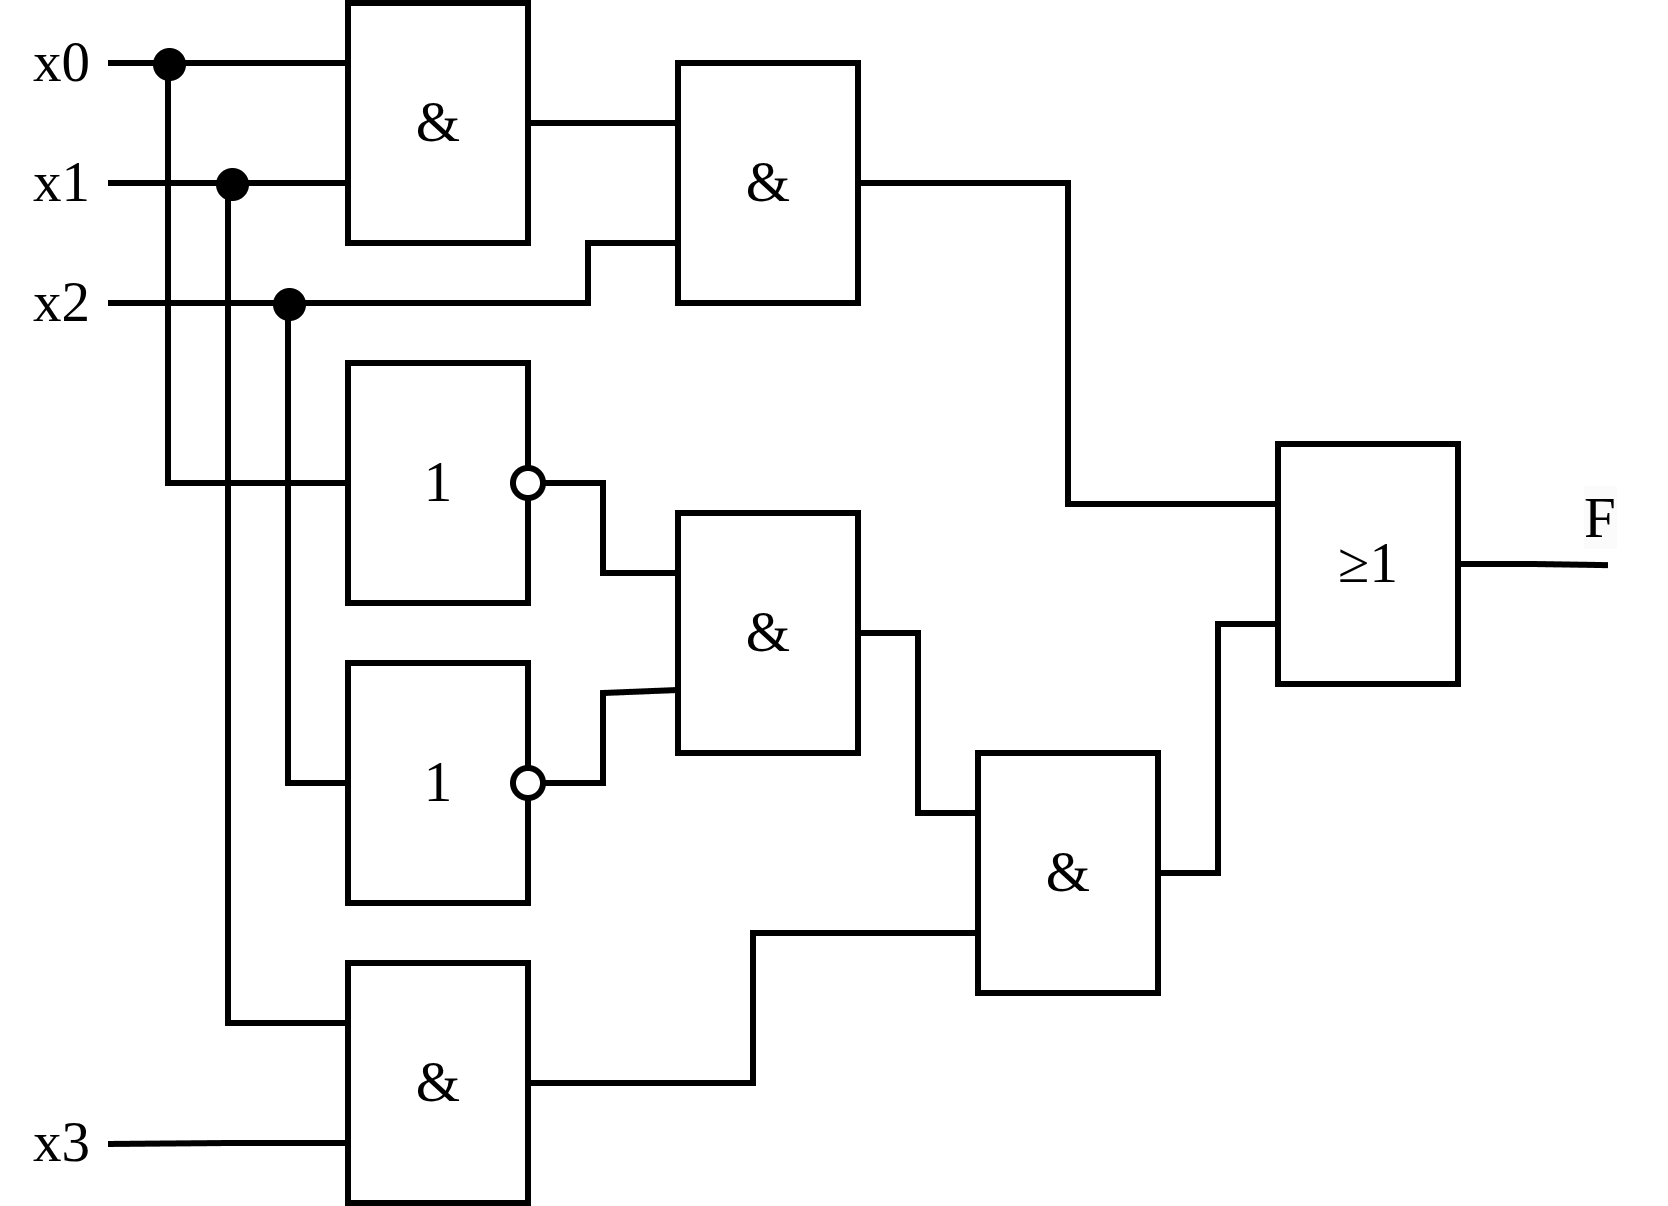

The diagram above was exported from draw.io. Its source (the exported page's mxGraphModel, read from the mxfile embedded in the PNG):
<mxGraphModel dx="1392" dy="840" grid="1" gridSize="10" guides="1" tooltips="1" connect="1" arrows="1" fold="1" page="1" pageScale="1" pageWidth="827" pageHeight="1169" math="0" shadow="0">
  <root>
    <mxCell id="0" />
    <mxCell id="1" parent="0" />
    <mxCell id="2" edge="1" parent="1" source="4" style="edgeStyle=orthogonalEdgeStyle;rounded=0;orthogonalLoop=1;jettySize=auto;html=1;exitX=0;exitY=0.25;exitDx=0;exitDy=0;endArrow=none;endFill=0;strokeWidth=2;">
      <mxGeometry relative="1" as="geometry">
        <mxPoint x="1240" y="340" as="targetPoint" />
      </mxGeometry>
    </mxCell>
    <mxCell id="3" edge="1" parent="1" source="4" style="edgeStyle=orthogonalEdgeStyle;rounded=0;orthogonalLoop=1;jettySize=auto;html=1;exitX=0;exitY=0.75;exitDx=0;exitDy=0;endArrow=none;endFill=0;strokeWidth=2;">
      <mxGeometry relative="1" as="geometry">
        <mxPoint x="1240" y="380" as="targetPoint" />
      </mxGeometry>
    </mxCell>
    <mxCell id="4" parent="1" style="rounded=0;whiteSpace=wrap;html=1;fillColor=none;strokeColor=#000000;strokeWidth=2;" value="&lt;font face=&quot;Times New Roman&quot; style=&quot;font-size: 19px;&quot; color=&quot;#000000&quot;&gt;&amp;amp;&lt;/font&gt;" vertex="1">
      <mxGeometry height="80" width="60" x="1320" y="320" as="geometry" />
    </mxCell>
    <mxCell id="5" edge="1" parent="1" source="4" style="edgeStyle=orthogonalEdgeStyle;rounded=0;orthogonalLoop=1;jettySize=auto;html=1;exitX=1;exitY=0.5;exitDx=0;exitDy=0;entryX=0;entryY=0.25;entryDx=0;entryDy=0;endArrow=none;endFill=0;strokeWidth=2;" target="15">
      <mxGeometry relative="1" as="geometry">
        <Array as="points">
          <mxPoint x="1410" y="360" />
          <mxPoint x="1410" y="360" />
        </Array>
        <mxPoint x="1390" y="360" as="sourcePoint" />
      </mxGeometry>
    </mxCell>
    <mxCell id="6" parent="1" style="text;html=1;align=center;verticalAlign=middle;resizable=0;points=[];autosize=1;strokeColor=none;fillColor=none;fontFamily=Times New Roman;fontSize=19;fontColor=#000000;" value="x0" vertex="1">
      <mxGeometry height="40" width="40" x="1204" y="320" as="geometry" />
    </mxCell>
    <mxCell id="7" connectable="0" parent="1" style="group" value="" vertex="1">
      <mxGeometry height="80" width="70" x="1320" y="640" as="geometry" />
    </mxCell>
    <mxCell id="8" edge="1" parent="7" source="10" style="edgeStyle=orthogonalEdgeStyle;rounded=0;orthogonalLoop=1;jettySize=auto;html=1;exitX=0;exitY=0.25;exitDx=0;exitDy=0;endArrow=none;endFill=0;strokeWidth=2;">
      <mxGeometry relative="1" as="geometry">
        <mxPoint x="-39.99999999999977" y="-260.0000000000001" as="targetPoint" />
      </mxGeometry>
    </mxCell>
    <mxCell id="9" edge="1" parent="7" source="10" style="edgeStyle=orthogonalEdgeStyle;rounded=0;orthogonalLoop=1;jettySize=auto;html=1;exitX=0;exitY=0.75;exitDx=0;exitDy=0;endArrow=none;endFill=0;strokeWidth=2;">
      <mxGeometry relative="1" as="geometry">
        <mxPoint x="-80" y="60.33333333333326" as="targetPoint" />
      </mxGeometry>
    </mxCell>
    <mxCell id="10" parent="7" style="rounded=0;whiteSpace=wrap;html=1;fillColor=none;strokeColor=#000000;strokeWidth=2;" value="&lt;font face=&quot;Times New Roman&quot; style=&quot;font-size: 19px;&quot; color=&quot;#000000&quot;&gt;&amp;amp;&lt;/font&gt;" vertex="1">
      <mxGeometry height="80" width="60" as="geometry" />
    </mxCell>
    <mxCell id="11" parent="1" style="text;html=1;align=center;verticalAlign=middle;resizable=0;points=[];autosize=1;strokeColor=none;fillColor=none;fontFamily=Times New Roman;fontSize=19;fontColor=#000000;" value="x1" vertex="1">
      <mxGeometry height="40" width="40" x="1204" y="360" as="geometry" />
    </mxCell>
    <mxCell id="12" parent="1" style="text;html=1;align=center;verticalAlign=middle;resizable=0;points=[];autosize=1;strokeColor=none;fillColor=none;fontFamily=Times New Roman;fontSize=19;fontColor=#000000;" value="x2" vertex="1">
      <mxGeometry height="40" width="40" x="1204" y="400" as="geometry" />
    </mxCell>
    <mxCell id="13" edge="1" parent="1" source="15" style="edgeStyle=orthogonalEdgeStyle;rounded=0;orthogonalLoop=1;jettySize=auto;html=1;exitX=0;exitY=0.75;exitDx=0;exitDy=0;strokeWidth=2;endArrow=none;endFill=0;">
      <mxGeometry relative="1" as="geometry">
        <Array as="points">
          <mxPoint x="1400" y="400" />
          <mxPoint x="1400" y="420" />
        </Array>
        <mxPoint x="1239.9999999999998" y="420" as="targetPoint" />
      </mxGeometry>
    </mxCell>
    <mxCell id="14" edge="1" parent="1" source="15" style="edgeStyle=orthogonalEdgeStyle;rounded=0;orthogonalLoop=1;jettySize=auto;html=1;exitX=1;exitY=0.5;exitDx=0;exitDy=0;entryX=0;entryY=0.25;entryDx=0;entryDy=0;endArrow=none;endFill=0;strokeWidth=2;" target="29">
      <mxGeometry relative="1" as="geometry" />
    </mxCell>
    <mxCell id="15" parent="1" style="rounded=0;whiteSpace=wrap;html=1;fillColor=none;strokeColor=#000000;strokeWidth=2;" value="&lt;font face=&quot;Times New Roman&quot; style=&quot;font-size: 19px;&quot; color=&quot;#000000&quot;&gt;&amp;amp;&lt;/font&gt;" vertex="1">
      <mxGeometry height="80" width="60" x="1430" y="340" as="geometry" />
    </mxCell>
    <mxCell id="16" parent="1" style="ellipse;whiteSpace=wrap;html=1;aspect=fixed;fillColor=#000000;" value="" vertex="1">
      <mxGeometry height="10" width="10" x="1255" y="335" as="geometry" />
    </mxCell>
    <mxCell id="17" parent="1" style="ellipse;whiteSpace=wrap;html=1;aspect=fixed;fillColor=#000000;" value="" vertex="1">
      <mxGeometry height="10" width="10" x="1276" y="375" as="geometry" />
    </mxCell>
    <mxCell id="18" parent="1" style="ellipse;whiteSpace=wrap;html=1;aspect=fixed;fillColor=#000000;" value="" vertex="1">
      <mxGeometry height="10" width="10" x="1295" y="415" as="geometry" />
    </mxCell>
    <mxCell id="19" parent="1" style="text;html=1;align=center;verticalAlign=middle;resizable=0;points=[];autosize=1;strokeColor=none;fillColor=none;fontFamily=Times New Roman;fontSize=19;fontColor=#000000;" value="x3" vertex="1">
      <mxGeometry height="40" width="40" x="1204" y="680" as="geometry" />
    </mxCell>
    <mxCell id="20" connectable="0" parent="1" style="group" value="" vertex="1">
      <mxGeometry height="80" width="70" x="1430" y="490" as="geometry" />
    </mxCell>
    <mxCell id="21" parent="20" style="rounded=0;whiteSpace=wrap;html=1;fillColor=none;strokeColor=#000000;strokeWidth=2;" value="&lt;font face=&quot;Times New Roman&quot; style=&quot;font-size: 19px;&quot; color=&quot;#000000&quot;&gt;&amp;amp;&lt;/font&gt;" vertex="1">
      <mxGeometry height="80" width="60" as="geometry" />
    </mxCell>
    <mxCell id="22" edge="1" parent="1" source="34" style="edgeStyle=orthogonalEdgeStyle;rounded=0;orthogonalLoop=1;jettySize=auto;html=1;exitX=1;exitY=0.5;exitDx=0;exitDy=0;entryX=0;entryY=0.25;entryDx=0;entryDy=0;endArrow=none;endFill=0;strokeWidth=2;" target="21">
      <mxGeometry relative="1" as="geometry">
        <Array as="points">
          <mxPoint x="1405" y="480" />
          <mxPoint x="1405" y="510" />
        </Array>
        <mxPoint x="1390.000000000036" y="480" as="sourcePoint" />
        <mxPoint x="1435" y="510" as="targetPoint" />
      </mxGeometry>
    </mxCell>
    <mxCell id="23" connectable="0" parent="1" style="group" value="" vertex="1">
      <mxGeometry height="80" width="70" x="1530" y="570" as="geometry" />
    </mxCell>
    <mxCell id="24" parent="23" style="rounded=0;whiteSpace=wrap;html=1;fillColor=none;strokeColor=#000000;strokeWidth=2;" value="&lt;font face=&quot;Times New Roman&quot; style=&quot;font-size: 19px;&quot; color=&quot;#000000&quot;&gt;&amp;amp;&lt;/font&gt;" vertex="1">
      <mxGeometry height="80" width="60" as="geometry" />
    </mxCell>
    <mxCell id="25" edge="1" parent="1" source="21" style="edgeStyle=orthogonalEdgeStyle;rounded=0;orthogonalLoop=1;jettySize=auto;html=1;exitX=1;exitY=0.5;exitDx=0;exitDy=0;entryX=0;entryY=0.25;entryDx=0;entryDy=0;endArrow=none;endFill=0;strokeWidth=2;" target="24">
      <mxGeometry relative="1" as="geometry">
        <Array as="points">
          <mxPoint x="1510" y="530" />
          <mxPoint x="1510" y="590" />
        </Array>
      </mxGeometry>
    </mxCell>
    <mxCell id="26" edge="1" parent="1" source="10" style="edgeStyle=orthogonalEdgeStyle;rounded=0;orthogonalLoop=1;jettySize=auto;html=1;exitX=1;exitY=0.5;exitDx=0;exitDy=0;entryX=0;entryY=0.75;entryDx=0;entryDy=0;endArrow=none;endFill=0;strokeWidth=2;" target="24">
      <mxGeometry relative="1" as="geometry" />
    </mxCell>
    <mxCell id="27" connectable="0" parent="1" style="group" value="" vertex="1">
      <mxGeometry height="80" width="70" x="1630" y="467" as="geometry" />
    </mxCell>
    <mxCell id="28" edge="1" parent="27" source="29" style="edgeStyle=orthogonalEdgeStyle;rounded=0;orthogonalLoop=1;jettySize=auto;html=1;exitX=1;exitY=0.5;exitDx=0;exitDy=0;endArrow=none;endFill=0;strokeWidth=2;">
      <mxGeometry relative="1" as="geometry">
        <mxPoint x="110" y="40.380952380952294" as="targetPoint" />
      </mxGeometry>
    </mxCell>
    <mxCell id="29" parent="27" style="rounded=0;whiteSpace=wrap;html=1;fillColor=none;strokeColor=#000000;strokeWidth=2;" value="&lt;font face=&quot;Times New Roman&quot;&gt;&lt;span style=&quot;font-size: 19px;&quot;&gt;≥1&lt;/span&gt;&lt;/font&gt;" vertex="1">
      <mxGeometry height="80" width="60" as="geometry" />
    </mxCell>
    <mxCell id="30" edge="1" parent="1" source="24" style="edgeStyle=orthogonalEdgeStyle;rounded=0;orthogonalLoop=1;jettySize=auto;html=1;exitX=1;exitY=0.5;exitDx=0;exitDy=0;entryX=0;entryY=0.75;entryDx=0;entryDy=0;strokeWidth=2;endArrow=none;endFill=0;" target="29">
      <mxGeometry relative="1" as="geometry" />
    </mxCell>
    <mxCell id="31" parent="1" style="text;whiteSpace=wrap;html=1;fontSize=19;" value="&lt;span style=&quot;color: rgb(0, 0, 0); font-family: &amp;quot;Times New Roman&amp;quot;; font-size: 19px; font-style: normal; font-variant-ligatures: normal; font-variant-caps: normal; font-weight: 400; letter-spacing: normal; orphans: 2; text-align: center; text-indent: 0px; text-transform: none; widows: 2; word-spacing: 0px; -webkit-text-stroke-width: 0px; white-space: normal; background-color: rgb(251, 251, 251); text-decoration-thickness: initial; text-decoration-style: initial; text-decoration-color: initial; float: none; display: inline !important;&quot;&gt;F&lt;/span&gt;" vertex="1">
      <mxGeometry height="38" width="30" x="1730" y="474" as="geometry" />
    </mxCell>
    <mxCell id="32" edge="1" parent="1" source="33" style="edgeStyle=orthogonalEdgeStyle;rounded=0;orthogonalLoop=1;jettySize=auto;html=1;exitX=0;exitY=0.5;exitDx=0;exitDy=0;endArrow=none;endFill=0;strokeWidth=2;">
      <mxGeometry relative="1" as="geometry">
        <mxPoint x="1260.0000000000002" y="340" as="targetPoint" />
      </mxGeometry>
    </mxCell>
    <mxCell id="33" parent="1" style="rounded=0;whiteSpace=wrap;html=1;fillColor=none;strokeColor=#000000;strokeWidth=2;" value="&lt;font face=&quot;Times New Roman&quot; style=&quot;font-size: 19px;&quot; color=&quot;#000000&quot;&gt;1&lt;/font&gt;" vertex="1">
      <mxGeometry height="80" width="60" x="1320" y="440" as="geometry" />
    </mxCell>
    <mxCell id="34" parent="1" style="ellipse;whiteSpace=wrap;html=1;aspect=fixed;fillColor=default;strokeColor=#000000;strokeWidth=2;" value="" vertex="1">
      <mxGeometry height="10" width="10" x="1375" y="475" as="geometry" />
    </mxCell>
    <mxCell id="35" edge="1" parent="1" source="36" style="edgeStyle=orthogonalEdgeStyle;rounded=0;orthogonalLoop=1;jettySize=auto;html=1;exitX=0;exitY=0.5;exitDx=0;exitDy=0;endArrow=none;endFill=0;strokeWidth=2;">
      <mxGeometry relative="1" as="geometry">
        <mxPoint x="1300" y="420" as="targetPoint" />
      </mxGeometry>
    </mxCell>
    <mxCell id="36" parent="1" style="rounded=0;whiteSpace=wrap;html=1;fillColor=none;strokeColor=#000000;strokeWidth=2;" value="&lt;font face=&quot;Times New Roman&quot; style=&quot;font-size: 19px;&quot; color=&quot;#000000&quot;&gt;1&lt;/font&gt;" vertex="1">
      <mxGeometry height="80" width="60" x="1320" y="540" as="geometry" />
    </mxCell>
    <mxCell id="37" parent="1" style="ellipse;whiteSpace=wrap;html=1;aspect=fixed;fillColor=default;strokeColor=#000000;strokeWidth=2;" value="" vertex="1">
      <mxGeometry height="10" width="10" x="1375" y="575" as="geometry" />
    </mxCell>
    <mxCell id="38" edge="1" parent="1" source="37" style="edgeStyle=orthogonalEdgeStyle;rounded=0;orthogonalLoop=1;jettySize=auto;html=1;exitX=1;exitY=0.5;exitDx=0;exitDy=0;entryX=0;entryY=0.75;entryDx=0;entryDy=0;endArrow=none;endFill=0;strokeWidth=2;">
      <mxGeometry relative="1" as="geometry">
        <Array as="points">
          <mxPoint x="1405" y="580" />
          <mxPoint x="1405" y="550" />
          <mxPoint x="1430" y="550" />
        </Array>
        <mxPoint x="1385" y="580" as="sourcePoint" />
        <mxPoint x="1430" y="549" as="targetPoint" />
      </mxGeometry>
    </mxCell>
  </root>
</mxGraphModel>